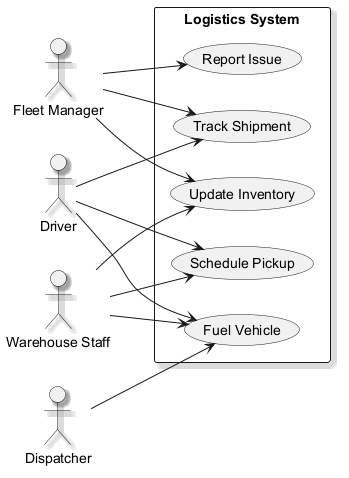

The diagram above was rendered by PlantUML. Its source (embedded in the PNG):
@startuml
skinparam shadowing true
left to right direction
actor "Driver" as D
actor "Fleet Manager" as FM
actor "Warehouse Staff" as WS
actor "Dispatcher" as D1
rectangle "Logistics System" {
  usecase "Report Issue" as UC_ReportIssue
  usecase "Update Inventory" as UC_UpdateInventory
  usecase "Fuel Vehicle" as UC_FuelVehicle
  usecase "Track Shipment" as UC_TrackShipment
  usecase "Schedule Pickup" as UC_SchedulePickup
}
D --> UC_FuelVehicle
D --> UC_SchedulePickup
D --> UC_TrackShipment
FM --> UC_ReportIssue
FM --> UC_TrackShipment
FM --> UC_UpdateInventory
WS --> UC_FuelVehicle
WS --> UC_UpdateInventory
WS --> UC_SchedulePickup
D1 --> UC_FuelVehicle
@enduml